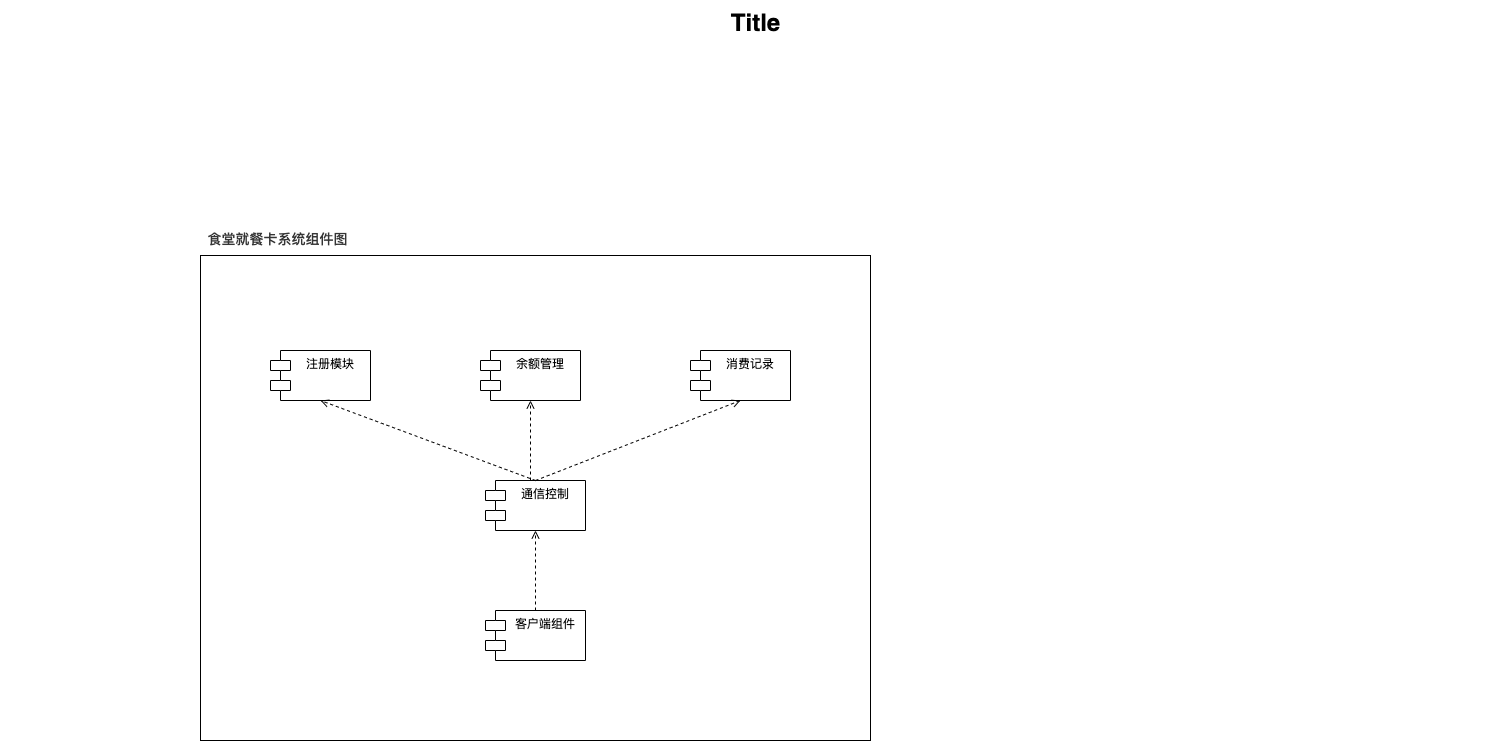

The diagram above was exported from draw.io. Its source (the exported page's mxGraphModel, read from the mxfile embedded in the PNG):
<mxGraphModel dx="1395" dy="872" grid="1" gridSize="10" guides="1" tooltips="1" connect="1" arrows="1" fold="1" page="1" pageScale="1.5" pageWidth="1169" pageHeight="826" background="none" math="0" shadow="0">
  <root>
    <mxCell id="0" style=";html=1;" />
    <mxCell id="1" style=";html=1;" parent="0" />
    <mxCell id="1672d66443f91eb5-21" style="edgeStyle=none;rounded=0;html=1;dashed=1;endArrow=none;endFill=0;jettySize=auto;orthogonalLoop=1;" parent="1" target="1672d66443f91eb5-9" edge="1">
      <mxGeometry relative="1" as="geometry">
        <mxPoint x="1137.4166666666665" y="605" as="sourcePoint" />
      </mxGeometry>
    </mxCell>
    <mxCell id="1672d66443f91eb5-14" style="edgeStyle=orthogonalEdgeStyle;rounded=0;html=1;endArrow=circlePlus;endFill=0;jettySize=auto;orthogonalLoop=1;" parent="1" source="1672d66443f91eb5-10" edge="1">
      <mxGeometry relative="1" as="geometry">
        <Array as="points">
          <mxPoint x="477" y="755" />
          <mxPoint x="477" y="755" />
        </Array>
        <mxPoint x="477" y="615" as="targetPoint" />
      </mxGeometry>
    </mxCell>
    <mxCell id="1672d66443f91eb5-23" value="Title" style="text;strokeColor=none;fillColor=none;html=1;fontSize=24;fontStyle=1;verticalAlign=middle;align=center;" parent="1" vertex="1">
      <mxGeometry x="120" y="40" width="1510" height="40" as="geometry" />
    </mxCell>
    <mxCell id="X2bjHj2xkLFCtzn5EzGy-1" value="&lt;h2 style=&quot;margin: 0px 0px 0.3em ; padding: 0px ; list-style: none ; font-weight: 500 ; line-height: 1.35 ; font-family: &amp;#34;pingfang sc&amp;#34; , &amp;#34;helvetica neue&amp;#34; , &amp;#34;verdana&amp;#34; , &amp;#34;microsoft yahei&amp;#34; , &amp;#34;hiragino sans gb&amp;#34; , &amp;#34;microsoft sans serif&amp;#34; , &amp;#34;wenquanyi micro hei&amp;#34; , sans-serif ; color: rgb(53 , 53 , 53) ; background-color: rgb(255 , 255 , 255)&quot;&gt;&lt;font style=&quot;font-size: 14px&quot;&gt;食堂就餐卡系统组件图&lt;/font&gt;&lt;/h2&gt;" style="text;html=1;resizable=0;autosize=1;align=center;verticalAlign=middle;points=[];fillColor=none;strokeColor=none;rounded=0;" vertex="1" parent="1">
      <mxGeometry x="317" y="265" width="160" height="30" as="geometry" />
    </mxCell>
    <mxCell id="X2bjHj2xkLFCtzn5EzGy-2" value="" style="rounded=0;whiteSpace=wrap;html=1;fillColor=none;" vertex="1" parent="1">
      <mxGeometry x="320" y="295" width="670" height="485" as="geometry" />
    </mxCell>
    <mxCell id="X2bjHj2xkLFCtzn5EzGy-3" value="注册模块" style="shape=module;align=left;spacingLeft=20;align=center;verticalAlign=top;fillColor=none;" vertex="1" parent="1">
      <mxGeometry x="390" y="390" width="100" height="50" as="geometry" />
    </mxCell>
    <mxCell id="X2bjHj2xkLFCtzn5EzGy-4" value="余额管理" style="shape=module;align=left;spacingLeft=20;align=center;verticalAlign=top;fillColor=none;" vertex="1" parent="1">
      <mxGeometry x="600" y="390" width="100" height="50" as="geometry" />
    </mxCell>
    <mxCell id="X2bjHj2xkLFCtzn5EzGy-5" value="消费记录" style="shape=module;align=left;spacingLeft=20;align=center;verticalAlign=top;fillColor=none;" vertex="1" parent="1">
      <mxGeometry x="810" y="390" width="100" height="50" as="geometry" />
    </mxCell>
    <mxCell id="X2bjHj2xkLFCtzn5EzGy-8" style="edgeStyle=none;rounded=0;orthogonalLoop=1;jettySize=auto;html=1;exitX=0.5;exitY=0;exitDx=0;exitDy=0;dashed=1;endArrow=open;endFill=0;" edge="1" parent="1" source="X2bjHj2xkLFCtzn5EzGy-6" target="X2bjHj2xkLFCtzn5EzGy-7">
      <mxGeometry relative="1" as="geometry" />
    </mxCell>
    <mxCell id="X2bjHj2xkLFCtzn5EzGy-6" value="客户端组件" style="shape=module;align=left;spacingLeft=20;align=center;verticalAlign=top;fillColor=none;" vertex="1" parent="1">
      <mxGeometry x="605" y="650" width="100" height="50" as="geometry" />
    </mxCell>
    <mxCell id="X2bjHj2xkLFCtzn5EzGy-7" value="通信控制" style="shape=module;align=left;spacingLeft=20;align=center;verticalAlign=top;fillColor=none;" vertex="1" parent="1">
      <mxGeometry x="605" y="520" width="100" height="50" as="geometry" />
    </mxCell>
    <mxCell id="X2bjHj2xkLFCtzn5EzGy-9" style="edgeStyle=none;rounded=0;orthogonalLoop=1;jettySize=auto;html=1;exitX=0.5;exitY=0;exitDx=0;exitDy=0;dashed=1;endArrow=open;endFill=0;entryX=0.5;entryY=1;entryDx=0;entryDy=0;" edge="1" parent="1" source="X2bjHj2xkLFCtzn5EzGy-7" target="X2bjHj2xkLFCtzn5EzGy-3">
      <mxGeometry relative="1" as="geometry">
        <mxPoint x="665" y="660" as="sourcePoint" />
        <mxPoint x="665" y="580" as="targetPoint" />
      </mxGeometry>
    </mxCell>
    <mxCell id="X2bjHj2xkLFCtzn5EzGy-10" style="edgeStyle=none;rounded=0;orthogonalLoop=1;jettySize=auto;html=1;dashed=1;endArrow=open;endFill=0;entryX=0.5;entryY=1;entryDx=0;entryDy=0;" edge="1" parent="1" target="X2bjHj2xkLFCtzn5EzGy-4">
      <mxGeometry relative="1" as="geometry">
        <mxPoint x="650" y="520" as="sourcePoint" />
        <mxPoint x="450" y="450" as="targetPoint" />
      </mxGeometry>
    </mxCell>
    <mxCell id="X2bjHj2xkLFCtzn5EzGy-11" style="edgeStyle=none;rounded=0;orthogonalLoop=1;jettySize=auto;html=1;dashed=1;endArrow=open;endFill=0;entryX=0.5;entryY=1;entryDx=0;entryDy=0;exitX=0.5;exitY=0;exitDx=0;exitDy=0;" edge="1" parent="1" source="X2bjHj2xkLFCtzn5EzGy-7" target="X2bjHj2xkLFCtzn5EzGy-5">
      <mxGeometry relative="1" as="geometry">
        <mxPoint x="660" y="530" as="sourcePoint" />
        <mxPoint x="660" y="450" as="targetPoint" />
      </mxGeometry>
    </mxCell>
  </root>
</mxGraphModel>